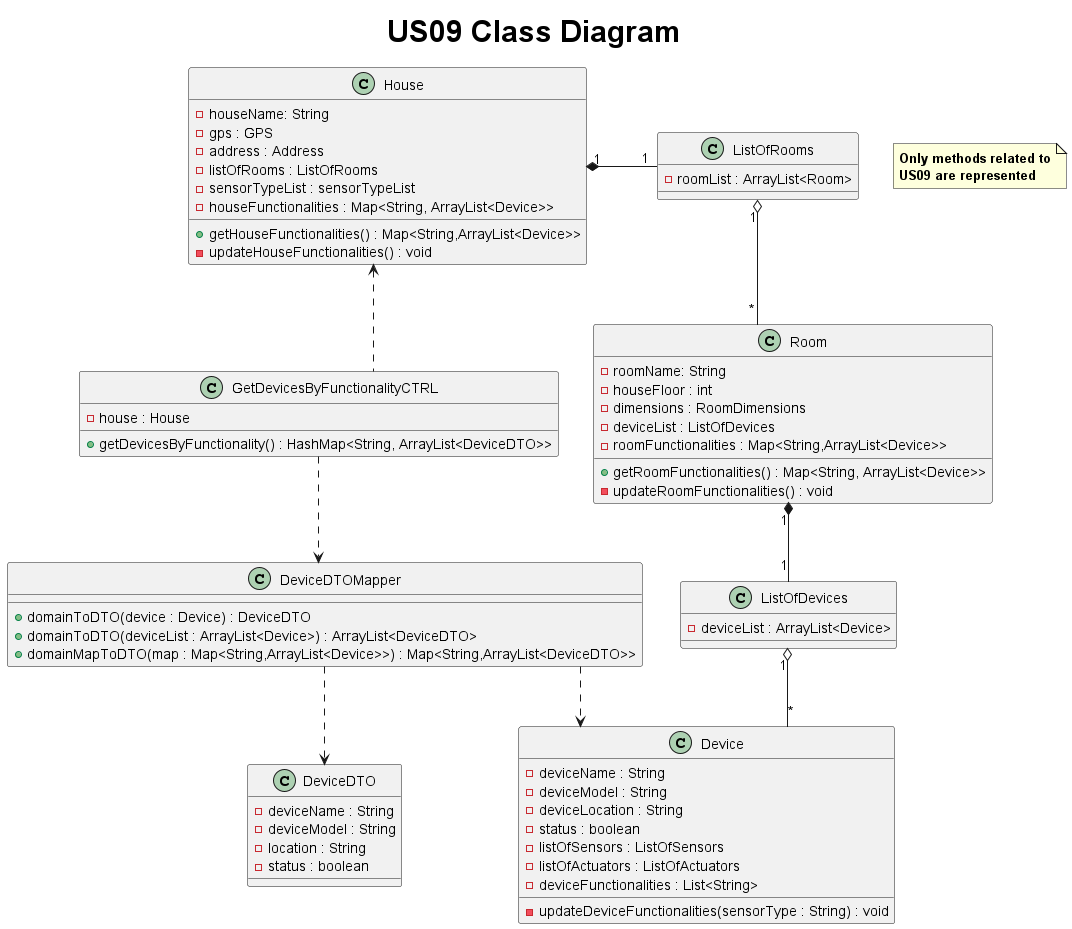

The diagram above was rendered by PlantUML. Its source (embedded in the PNG):
@startuml
title <size: 30> US09 Class Diagram
note "<b>Only methods related to\n<b>US09 are represented" as N1
skinparam linetype ortho

class GetDevicesByFunctionalityCTRL {
    - house : House

    + getDevicesByFunctionality() : HashMap<String, ArrayList<DeviceDTO>>
}

class House {
    - houseName: String
    - gps : GPS
    - address : Address
    - listOfRooms : ListOfRooms
    - sensorTypeList : sensorTypeList
    - houseFunctionalities : Map<String, ArrayList<Device>>

    + getHouseFunctionalities() : Map<String,ArrayList<Device>>
    - updateHouseFunctionalities() : void
}

class ListOfRooms {
    - roomList : ArrayList<Room>
}

class Room {
    - roomName: String
    - houseFloor : int
    - dimensions : RoomDimensions
    - deviceList : ListOfDevices
    - roomFunctionalities : Map<String,ArrayList<Device>>

    + getRoomFunctionalities() : Map<String, ArrayList<Device>>
    - updateRoomFunctionalities() : void


}

class ListOfDevices {
    - deviceList : ArrayList<Device>
}

class DeviceDTO {
    - deviceName : String
    - deviceModel : String
    - location : String
    - status : boolean
}

class Device {
    - deviceName : String
    - deviceModel : String
    - deviceLocation : String
    - status : boolean
    - listOfSensors : ListOfSensors
    - listOfActuators : ListOfActuators
    - deviceFunctionalities : List<String>

    - updateDeviceFunctionalities(sensorType : String) : void
}

class DeviceDTOMapper {
    + domainToDTO(device : Device) : DeviceDTO
    + domainToDTO(deviceList : ArrayList<Device>) : ArrayList<DeviceDTO>
    + domainMapToDTO(map : Map<String,ArrayList<Device>>) : Map<String,ArrayList<DeviceDTO>>
}

GetDevicesByFunctionalityCTRL -up.> House
House "1" *- "1" ListOfRooms
ListOfRooms "1" o-- "*" Room
Room "1" *-- "1" ListOfDevices
ListOfDevices "1" o-right- "*" Device

GetDevicesByFunctionalityCTRL -down.> DeviceDTOMapper

DeviceDTOMapper ..> DeviceDTO
DeviceDTOMapper ..> Device



@enduml